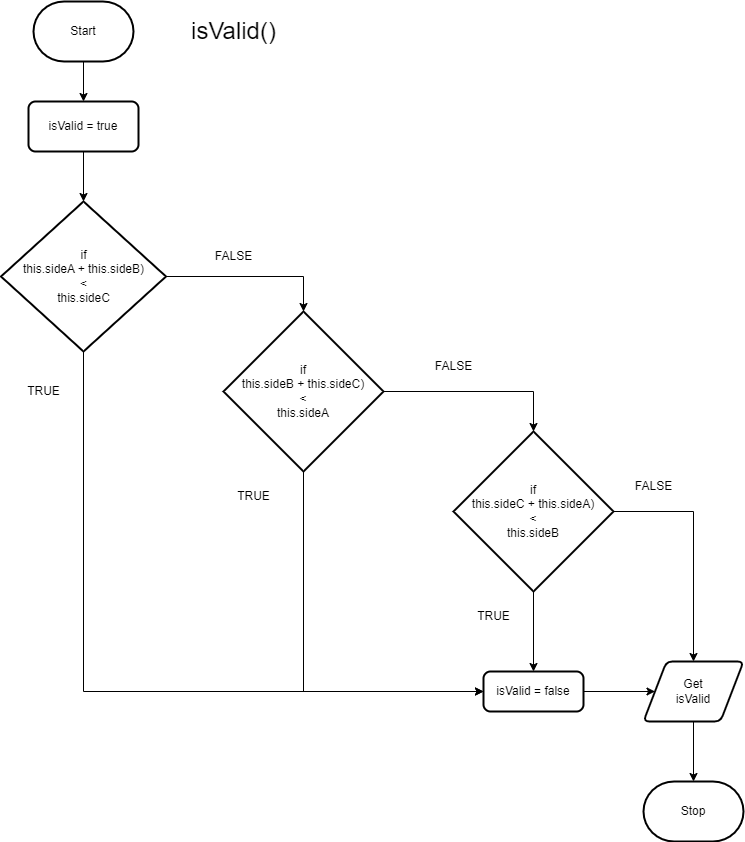

The diagram above was exported from draw.io. Its source (the exported page's mxGraphModel, read from the mxfile embedded in the PNG):
<mxGraphModel dx="1433" dy="512" grid="1" gridSize="10" guides="1" tooltips="1" connect="1" arrows="1" fold="1" page="1" pageScale="1" pageWidth="827" pageHeight="1169" math="0" shadow="0">
  <root>
    <mxCell id="0" />
    <mxCell id="1" parent="0" />
    <mxCell id="2" style="edgeStyle=none;html=1;entryX=0.5;entryY=0;entryDx=0;entryDy=0;" edge="1" parent="1" source="3" target="5">
      <mxGeometry relative="1" as="geometry" />
    </mxCell>
    <mxCell id="3" value="Start" style="strokeWidth=2;html=1;shape=mxgraph.flowchart.terminator;whiteSpace=wrap;" vertex="1" parent="1">
      <mxGeometry x="30" y="50" width="100" height="60" as="geometry" />
    </mxCell>
    <mxCell id="4" style="edgeStyle=none;html=1;entryX=0.5;entryY=0;entryDx=0;entryDy=0;entryPerimeter=0;" edge="1" parent="1" source="5" target="8">
      <mxGeometry relative="1" as="geometry" />
    </mxCell>
    <mxCell id="5" value="&lt;div&gt;isValid = true&lt;/div&gt;" style="rounded=1;whiteSpace=wrap;html=1;absoluteArcSize=1;arcSize=14;strokeWidth=2;" vertex="1" parent="1">
      <mxGeometry x="25" y="150" width="110" height="50" as="geometry" />
    </mxCell>
    <mxCell id="6" style="edgeStyle=orthogonalEdgeStyle;html=1;entryX=0.5;entryY=0;entryDx=0;entryDy=0;entryPerimeter=0;rounded=0;" edge="1" parent="1" source="8" target="11">
      <mxGeometry relative="1" as="geometry" />
    </mxCell>
    <mxCell id="7" style="edgeStyle=orthogonalEdgeStyle;rounded=0;html=1;entryX=0;entryY=0.5;entryDx=0;entryDy=0;" edge="1" parent="1" source="8" target="19">
      <mxGeometry relative="1" as="geometry">
        <Array as="points">
          <mxPoint x="80" y="740" />
        </Array>
      </mxGeometry>
    </mxCell>
    <mxCell id="8" value="if&lt;br&gt;this.sideA + this.sideB)&lt;br&gt;&amp;lt;&lt;br&gt;this.sideC" style="strokeWidth=2;html=1;shape=mxgraph.flowchart.decision;whiteSpace=wrap;" vertex="1" parent="1">
      <mxGeometry x="-2.5" y="250" width="165" height="150" as="geometry" />
    </mxCell>
    <mxCell id="9" style="edgeStyle=orthogonalEdgeStyle;rounded=0;html=1;entryX=0.5;entryY=0;entryDx=0;entryDy=0;entryPerimeter=0;" edge="1" parent="1" source="11" target="14">
      <mxGeometry relative="1" as="geometry" />
    </mxCell>
    <mxCell id="10" style="edgeStyle=orthogonalEdgeStyle;rounded=0;html=1;entryX=0;entryY=0.5;entryDx=0;entryDy=0;" edge="1" parent="1" source="11" target="19">
      <mxGeometry relative="1" as="geometry">
        <Array as="points">
          <mxPoint x="300" y="740" />
        </Array>
      </mxGeometry>
    </mxCell>
    <mxCell id="11" value="if&lt;br&gt;this.sideB + this.sideC)&lt;br&gt;&amp;lt;&lt;br&gt;this.sideA" style="strokeWidth=2;html=1;shape=mxgraph.flowchart.decision;whiteSpace=wrap;" vertex="1" parent="1">
      <mxGeometry x="220" y="360" width="160" height="160" as="geometry" />
    </mxCell>
    <mxCell id="12" style="edgeStyle=orthogonalEdgeStyle;rounded=0;html=1;entryX=0.5;entryY=0;entryDx=0;entryDy=0;" edge="1" parent="1" source="14" target="19">
      <mxGeometry relative="1" as="geometry" />
    </mxCell>
    <mxCell id="13" style="edgeStyle=orthogonalEdgeStyle;rounded=0;html=1;entryX=0.5;entryY=0;entryDx=0;entryDy=0;" edge="1" parent="1" source="14" target="21">
      <mxGeometry relative="1" as="geometry" />
    </mxCell>
    <mxCell id="14" value="if&lt;br&gt;this.sideC + this.sideA)&lt;br&gt;&amp;lt;&lt;br&gt;this.sideB" style="strokeWidth=2;html=1;shape=mxgraph.flowchart.decision;whiteSpace=wrap;" vertex="1" parent="1">
      <mxGeometry x="450" y="480" width="160" height="160" as="geometry" />
    </mxCell>
    <mxCell id="15" value="FALSE" style="text;html=1;align=center;verticalAlign=middle;resizable=0;points=[];autosize=1;strokeColor=none;fillColor=none;" vertex="1" parent="1">
      <mxGeometry x="200" y="290" width="60" height="30" as="geometry" />
    </mxCell>
    <mxCell id="16" value="FALSE" style="text;html=1;align=center;verticalAlign=middle;resizable=0;points=[];autosize=1;strokeColor=none;fillColor=none;" vertex="1" parent="1">
      <mxGeometry x="420" y="400" width="60" height="30" as="geometry" />
    </mxCell>
    <mxCell id="17" value="FALSE" style="text;html=1;align=center;verticalAlign=middle;resizable=0;points=[];autosize=1;strokeColor=none;fillColor=none;" vertex="1" parent="1">
      <mxGeometry x="620" y="520" width="60" height="30" as="geometry" />
    </mxCell>
    <mxCell id="18" style="edgeStyle=orthogonalEdgeStyle;rounded=0;html=1;entryX=0;entryY=0.5;entryDx=0;entryDy=0;" edge="1" parent="1" source="19" target="21">
      <mxGeometry relative="1" as="geometry" />
    </mxCell>
    <mxCell id="19" value="isValid = false" style="rounded=1;whiteSpace=wrap;html=1;absoluteArcSize=1;arcSize=14;strokeWidth=2;" vertex="1" parent="1">
      <mxGeometry x="480" y="720" width="100" height="40" as="geometry" />
    </mxCell>
    <mxCell id="20" style="edgeStyle=orthogonalEdgeStyle;rounded=0;html=1;entryX=0.5;entryY=0;entryDx=0;entryDy=0;entryPerimeter=0;" edge="1" parent="1" source="21" target="22">
      <mxGeometry relative="1" as="geometry" />
    </mxCell>
    <mxCell id="21" value="Get&lt;br&gt;isValid" style="shape=parallelogram;html=1;strokeWidth=2;perimeter=parallelogramPerimeter;whiteSpace=wrap;rounded=1;arcSize=12;size=0.23;" vertex="1" parent="1">
      <mxGeometry x="640" y="710" width="100" height="60" as="geometry" />
    </mxCell>
    <mxCell id="22" value="Stop" style="strokeWidth=2;html=1;shape=mxgraph.flowchart.terminator;whiteSpace=wrap;" vertex="1" parent="1">
      <mxGeometry x="640" y="830" width="100" height="60" as="geometry" />
    </mxCell>
    <mxCell id="23" value="TRUE" style="text;html=1;align=center;verticalAlign=middle;resizable=0;points=[];autosize=1;strokeColor=none;fillColor=none;" vertex="1" parent="1">
      <mxGeometry x="10" y="425" width="60" height="30" as="geometry" />
    </mxCell>
    <mxCell id="24" value="TRUE" style="text;html=1;align=center;verticalAlign=middle;resizable=0;points=[];autosize=1;strokeColor=none;fillColor=none;" vertex="1" parent="1">
      <mxGeometry x="220" y="530" width="60" height="30" as="geometry" />
    </mxCell>
    <mxCell id="25" value="TRUE" style="text;html=1;align=center;verticalAlign=middle;resizable=0;points=[];autosize=1;strokeColor=none;fillColor=none;" vertex="1" parent="1">
      <mxGeometry x="460" y="650" width="60" height="30" as="geometry" />
    </mxCell>
    <mxCell id="26" value="&lt;font style=&quot;font-size: 24px;&quot;&gt;isValid()&lt;/font&gt;" style="text;html=1;align=center;verticalAlign=middle;resizable=0;points=[];autosize=1;strokeColor=none;fillColor=none;" vertex="1" parent="1">
      <mxGeometry x="175" y="60" width="110" height="40" as="geometry" />
    </mxCell>
  </root>
</mxGraphModel>